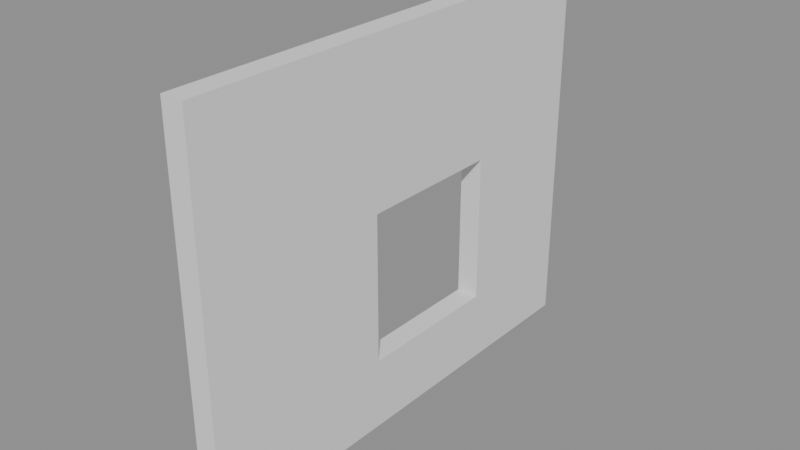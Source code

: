 # Source: LeftWallShop.blend  (saved by Blender 4.5.90; exported with 4.5.12 LTS)
import bpy
from mathutils import Matrix  # noqa: F401  (used for matrix-valued properties, if any)

bpy.ops.wm.read_factory_settings(use_empty=True)
scene = bpy.context.scene
scene.name = 'Temp_LeftWallShop'

# ---- meshes
me_cube_074 = bpy.data.meshes.new('Cube.074')
me_cube_074.from_pydata([(-1.96, -1.96, -1.96), (-1.96, -1.96, 1.96), (-1.96, 1.96, -1.96), (-1.96, 1.96, 1.96), (1.96, -1.96, -1.96), (1.96, -1.96, 1.96), (1.96, 1.96, -1.96), (1.96, 1.96, 1.96), (1.96, -0.3585, 0.3194), (-1.96, -0.3585, 0.3194), (1.96, 0.8665, -1.22), (-1.96, 0.8665, -1.22), (1.96, -0.3585, -1.22), (-1.96, -0.3585, -1.22), (1.96, -0.3585, -0.3585), (1.96, 0.8665, 0.3194), (-1.96, 0.8665, 0.3194)], [], [(0, 1, 9, 13, 11, 2), (2, 3, 7, 6), (6, 7, 15, 10, 12, 14, 4), (4, 5, 1, 0), (2, 6, 4, 0), (7, 3, 1, 5), (11, 10, 15, 16), (12, 13, 9, 8, 14), (4, 14, 8, 15, 7, 5), (2, 11, 16, 9, 1, 3), (13, 12, 10, 11), (16, 15, 8, 9)])
me_cube_074.polygons.foreach_set('use_smooth', [True] * 12)
_k = set([(0, 1), (0, 2), (0, 4), (1, 3), (1, 5), (2, 3), (2, 6), (3, 7), (4, 5), (4, 6), (5, 7), (6, 7), (8, 9), (8, 14), (8, 15), (9, 13), (9, 16), (10, 11), (10, 12), (10, 15), (11, 13), (11, 16), (12, 13), (12, 14), (15, 16)])
me_cube_074.attributes.new('sharp_edge', 'BOOLEAN', 'EDGE').data.foreach_set('value', [ (min(e.vertices), max(e.vertices)) in _k for e in me_cube_074.edges])
_uv = me_cube_074.uv_layers.new(name='UVMap')
_uv.uv.foreach_set('vector', [0.375, 0.0, 0.625, 0.0, 0.5204, 0.1021, 0.4222, 0.1021, 0.4222, 0.1803, 0.375, 0.25, 0.375, 0.25, 0.625, 0.25, 0.625, 0.5, 0.375, 0.5, 0.375, 0.5, 0.625, 0.5, 0.5204, 0.5697, 0.4222, 0.5697, 0.4222, 0.6479, 0.4771, 0.6479, 0.375, 0.75, 0.375, 0.75, 0.625, 0.75, 0.625, 1.0, 0.375, 1.0, 0.125, 0.5, 0.375, 0.5, 0.375, 0.75, 0.125, 0.75, 0.625, 0.5, 0.875, 0.5, 0.875, 0.75, 0.625, 0.75, 0.375, 0.6119, 0.375, 0.6857, 0.625, 0.6857, 0.625, 0.6119, 0.375, 0.06425, 0.375, 0.1381, 0.625, 0.1381, 0.625, 0.06425, 0.5149, 0.06425, 0.375, 0.75, 0.4771, 0.6479, 0.5204, 0.6479, 0.5204, 0.5697, 0.625, 0.5, 0.625, 0.75, 0.375, 0.25, 0.4222, 0.1803, 0.5204, 0.1803, 0.5204, 0.1021, 0.625, 0.0, 0.625, 0.25, 0.125, 0.6119, 0.125, 0.6857, 0.375, 0.6857, 0.375, 0.6119, 0.625, 0.6119, 0.625, 0.6857, 0.875, 0.6857, 0.875, 0.6119])
me_cube_074.update()
me_cube_074.normals_split_custom_set([tuple(v) for v in zip(*[iter([-1.0, 7.598e-08, 5.369e-08, -1.0, 3.741e-08, 2.694e-09, -1.0, 3.819e-08, 3.721e-09, -1.0, 7.598e-08, 5.369e-08, -1.0, 4.106e-08, 7.524e-09, -1.0, 2.878e-08, -8.714e-09, 0.0, 1.0, 0.0, 0.0, 1.0, 0.0, 0.0, 1.0, 0.0, 0.0, 1.0, 0.0, 1.0, 1.282e-07, -2.337e-08, 1.0, 4.799e-08, 1.576e-09, 1.0, 6.948e-08, -5.106e-09, 1.0, 1.282e-07, -2.337e-08, 1.0, 1.282e-07, -2.337e-08, 1.0, 3.206e-08, 6.529e-09, 1.0, 6.411e-08, -3.436e-09, 0.0, -1.0, 0.0, 0.0, -1.0, 0.0, 0.0, -1.0, 0.0, 0.0, -1.0, 0.0, 0.0, 0.0, -1.0, 0.0, 0.0, -1.0, 0.0, 0.0, -1.0, 0.0, 0.0, -1.0, 0.0, 0.0, 1.0, 0.0, 0.0, 1.0, 0.0, 0.0, 1.0, 0.0, 0.0, 1.0, 1.521e-08, -1.0, 0.0, 1.521e-08, -1.0, 0.0, 1.521e-08, -1.0, 0.0, 1.521e-08, -1.0, 0.0, 7.603e-09, 1.0, -5.592e-09, 7.603e-09, 1.0, -5.592e-09, 7.603e-09, 1.0, -5.592e-09, 7.603e-09, 1.0, -5.592e-09, 7.603e-09, 1.0, -5.592e-09, 1.0, 6.411e-08, -3.436e-09, 1.0, 3.206e-08, 6.529e-09, 1.0, 0.0, 1.65e-08, 1.0, 6.948e-08, -5.106e-09, 1.0, 4.799e-08, 1.576e-09, 1.0, 0.0, 1.65e-08, -1.0, 2.878e-08, -8.714e-09, -1.0, 4.106e-08, 7.524e-09, -1.0, 0.0, -4.676e-08, -1.0, 3.819e-08, 3.721e-09, -1.0, 3.741e-08, 2.694e-09, -1.0, 0.0, -4.676e-08, 9.682e-09, 0.0, 1.0, 9.682e-09, 0.0, 1.0, 9.682e-09, 0.0, 1.0, 9.682e-09, 0.0, 1.0, 6.206e-09, 0.0, -1.0, 6.206e-09, 0.0, -1.0, 6.206e-09, 0.0, -1.0, 6.206e-09, 0.0, -1.0])] * 3)])

# ---- objects
ob_leftwallshop_001 = bpy.data.objects.new('LeftWallShop.001', me_cube_074)

# ---- transforms, parenting, visibility, modifiers, constraints
ob_leftwallshop_001.location = (0.0, 0.0, 0.0)
ob_leftwallshop_001.scale = (0.07653, 1.633, 1.299)
ob_leftwallshop_001.color = (0.8, 0.8, 0.8, 1.0)

# ---- collection membership
scene.collection.objects.link(ob_leftwallshop_001)

# ---- scene / render settings (as saved in the file)
scene.frame_start = 1; scene.frame_end = 250; scene.frame_set(1)
scene.render.engine = 'BLENDER_EEVEE_NEXT'
scene.render.image_settings.exr_codec = 'NONE'
scene.render.simplify_subdivision_render = 0
scene.render.simplify_child_particles_render = 0.0
scene.eevee.use_volume_custom_range = False
scene.eevee.use_fast_gi = False
scene.eevee.use_shadows = False
scene.view_settings.white_balance_temperature = 0.0
scene.view_settings.white_balance_tint = 0.0
scene.view_settings.white_balance_whitepoint = (2.97, 0.5193, -0.0414)
bpy.context.view_layer.update()

# ---- added for rendering (the .blend has no active camera and no usable light): camera, sun + grey world if the file has none
cam_auto = bpy.data.cameras.new('AutoCamera')
cam_auto.lens = 50.0
cam_auto.sensor_width = 36.0
cam_auto.clip_end = 1000.0
ob_auto_camera = bpy.data.objects.new('AutoCamera', cam_auto)
scene.collection.objects.link(ob_auto_camera)
ob_auto_camera.location = (7.57262, -9.08714, 6.05809)
ob_auto_camera.rotation_euler = (1.09748, -7.21219e-08, 0.694738)
scene.camera = ob_auto_camera
light_auto_sun = bpy.data.lights.new('AutoSun', 'SUN')
light_auto_sun.energy = 3.0
light_auto_sun.angle = 0.0523599
ob_auto_sun = bpy.data.objects.new('AutoSun', light_auto_sun)
scene.collection.objects.link(ob_auto_sun)
ob_auto_sun.rotation_euler = (0.872665, 0.174533, 0.523599)
if scene.world is None:
    world_auto = bpy.data.worlds.new('AutoWorld')
    world_auto.color = (0.3, 0.3, 0.3)
    scene.world = world_auto
bpy.context.view_layer.update()
